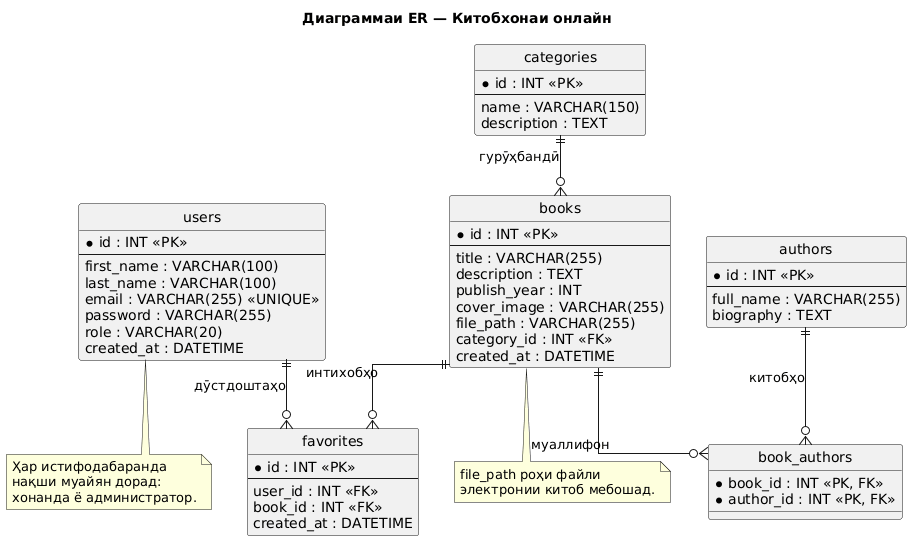

The diagram above was rendered by PlantUML. Its source (embedded in the PNG):
@startuml
title Диаграммаи ER — Китобхонаи онлайн

hide circle
skinparam linetype ortho
skinparam shadowing false
skinparam entity {
    BackgroundColor #EAF2F8
    BorderColor #2874A6
}

entity "users" as users {
    * id : INT <<PK>>
    --
    first_name : VARCHAR(100)
    last_name : VARCHAR(100)
    email : VARCHAR(255) <<UNIQUE>>
    password : VARCHAR(255)
    role : VARCHAR(20)
    created_at : DATETIME
}

entity "books" as books {
    * id : INT <<PK>>
    --
    title : VARCHAR(255)
    description : TEXT
    publish_year : INT
    cover_image : VARCHAR(255)
    file_path : VARCHAR(255)
    category_id : INT <<FK>>
    created_at : DATETIME
}

entity "authors" as authors {
    * id : INT <<PK>>
    --
    full_name : VARCHAR(255)
    biography : TEXT
}

entity "categories" as categories {
    * id : INT <<PK>>
    --
    name : VARCHAR(150)
    description : TEXT
}

entity "book_authors" as book_authors {
    * book_id : INT <<PK, FK>>
    * author_id : INT <<PK, FK>>
}

entity "favorites" as favorites {
    * id : INT <<PK>>
    --
    user_id : INT <<FK>>
    book_id : INT <<FK>>
    created_at : DATETIME
}

categories ||--o{ books : гурӯҳбандӣ
books ||--o{ book_authors : муаллифон
authors ||--o{ book_authors : китобҳо

users ||--o{ favorites : дӯстдоштаҳо
books ||--o{ favorites : интихобҳо

note bottom of users
  Ҳар истифодабаранда
  нақши муайян дорад:
  хонанда ё администратор.
end note

note bottom of books
  file_path роҳи файли
  электронии китоб мебошад.
end note
@enduml